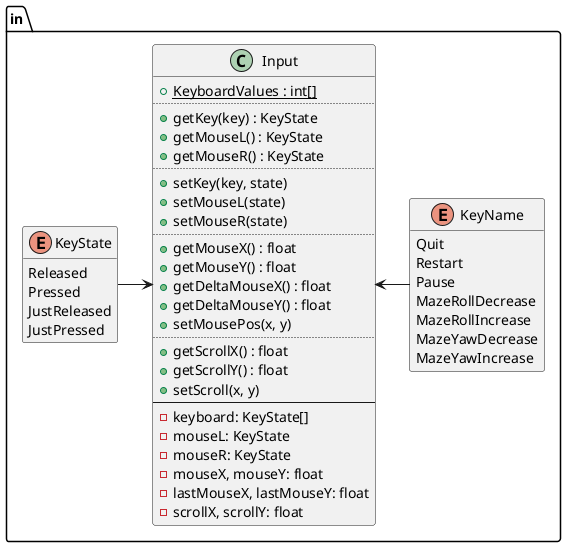

The diagram above was rendered by PlantUML. Its source (embedded in the PNG):
@startuml
set separator ::

enum in::KeyState {
	Released
	Pressed
	JustReleased
	JustPressed
}
hide KeyState methods

enum in::KeyName {
	Quit
	Restart
	Pause
	MazeRollDecrease
	MazeRollIncrease
	MazeYawDecrease
	MazeYawIncrease
}
hide KeyName methods

class in::Input {
	{static} +KeyboardValues : int[]
	..
	+getKey(key) : KeyState
	+getMouseL() : KeyState
	+getMouseR() : KeyState
	..
	+setKey(key, state)
	+setMouseL(state)
	+setMouseR(state)
	..
	+getMouseX() : float
	+getMouseY() : float
	+getDeltaMouseX() : float
	+getDeltaMouseY() : float
	+setMousePos(x, y)
	..
	+getScrollX() : float
	+getScrollY() : float
	+setScroll(x, y)
	--
	-keyboard: KeyState[]
	-mouseL: KeyState
	-mouseR: KeyState
	-mouseX, mouseY: float
	-lastMouseX, lastMouseY: float
	-scrollX, scrollY: float
}

Input <-left- KeyState
Input <-right- KeyName

@enduml